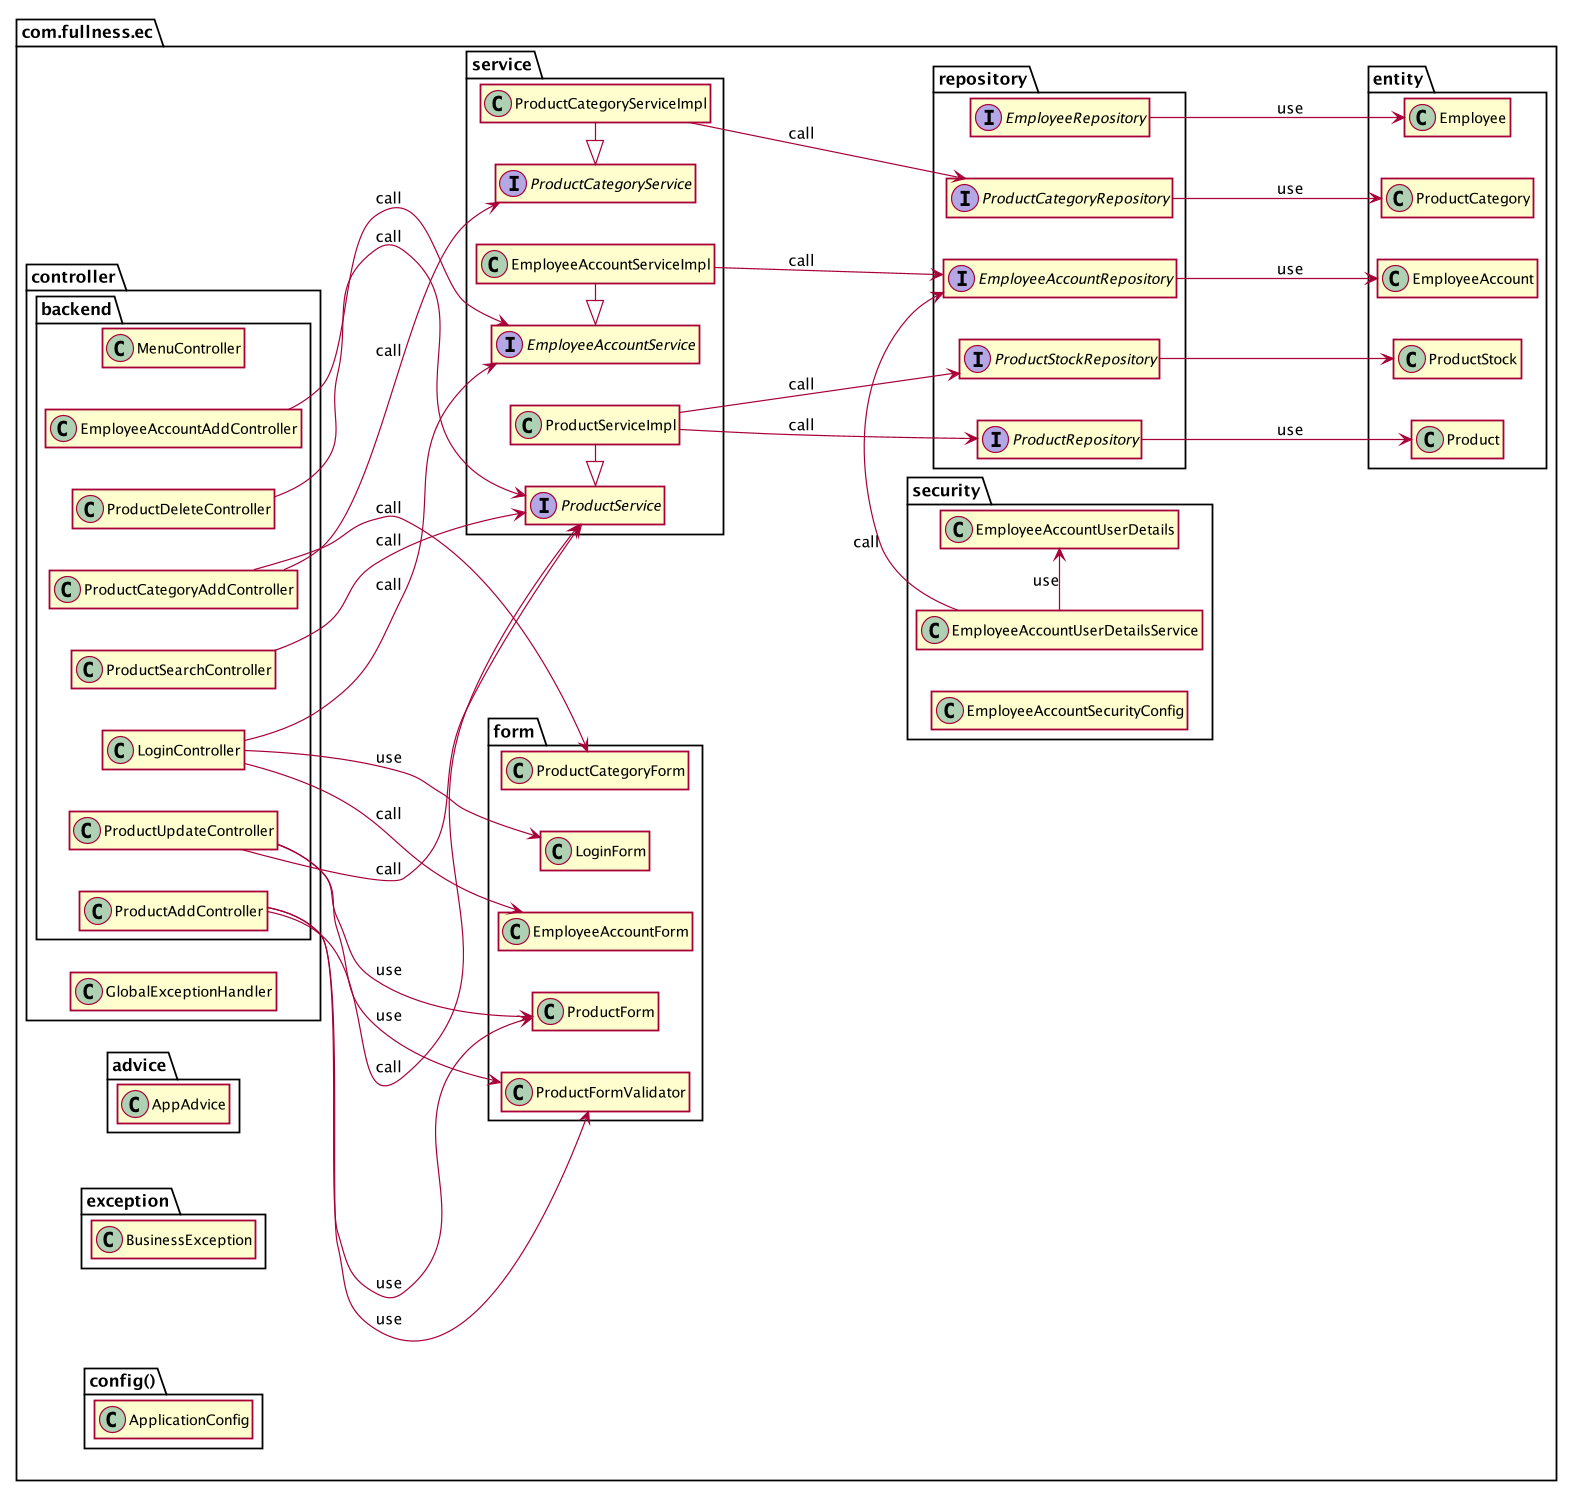

The diagram above was rendered by PlantUML. Its source (embedded in the PNG):
@startuml
skinparam shadowing false
hide empty methods
hide empty fields
left to right direction

package com.fullness.ec{
    package repository{
    	interface ProductRepository
    	interface ProductCategoryRepository
    	interface ProductStockRepository
    	interface EmployeeAccountRepository
    	interface EmployeeRepository
    }

    package entity{
    	class Product
    	class ProductCategory
    	class ProductStock
    	class EmployeeAccount
    	class Employee
    }

    package service{
        interface ProductService
        class ProductServiceImpl
        interface ProductCategoryService
        class ProductCategoryServiceImpl
        interface EmployeeAccountService
        class EmployeeAccountServiceImpl
    }

    package controller{
        class GlobalExceptionHandler
        package backend{
            class MenuController
            class LoginController
            class ProductSearchController
            class ProductAddController
            class ProductUpdateController
            class ProductDeleteController
            class ProductCategoryAddController
            class EmployeeAccountAddController
        }
    }

    package form {
        class LoginForm
        class ProductForm
        class ProductFormValidator
        class ProductCategoryForm
        class EmployeeAccountForm
    }
    package security{
        class EmployeeAccountUserDetails
        class EmployeeAccountUserDetailsService
        class EmployeeAccountSecurityConfig
    }

    package advice{
        class AppAdvice
    }

    package exception{
        class BusinessException
    }

    package config(){
        class ApplicationConfig
    }
}

LoginController --> LoginForm : use
LoginController --> EmployeeAccountService : call
LoginController --> EmployeeAccountForm : call
ProductSearchController --> ProductService : call
ProductAddController --> ProductService : call
ProductUpdateController --> ProductService : call
ProductDeleteController --> ProductService : call
ProductAddController --> ProductForm : use
ProductUpdateController --> ProductForm : use
ProductAddController --> ProductFormValidator : use
ProductUpdateController --> ProductFormValidator : use
ProductCategoryAddController --> ProductCategoryService : call
ProductCategoryAddController --> ProductCategoryForm : call
EmployeeAccountAddController --> EmployeeAccountService : call

EmployeeAccountServiceImpl --> EmployeeAccountRepository : call
ProductServiceImpl -> ProductRepository : call
ProductServiceImpl -> ProductStockRepository : call
ProductCategoryServiceImpl --> ProductCategoryRepository : call
EmployeeAccountService <|- EmployeeAccountServiceImpl
ProductCategoryService <|- ProductCategoryServiceImpl
ProductService <|- ProductServiceImpl

EmployeeAccountRepository --> EmployeeAccount : use
EmployeeRepository --> Employee : use
ProductRepository --> Product : use
ProductCategoryRepository --> ProductCategory : use
ProductStockRepository --> ProductStock

EmployeeAccountUserDetailsService -> EmployeeAccountUserDetails : use
EmployeeAccountUserDetailsService -> EmployeeAccountRepository : call

@enduml